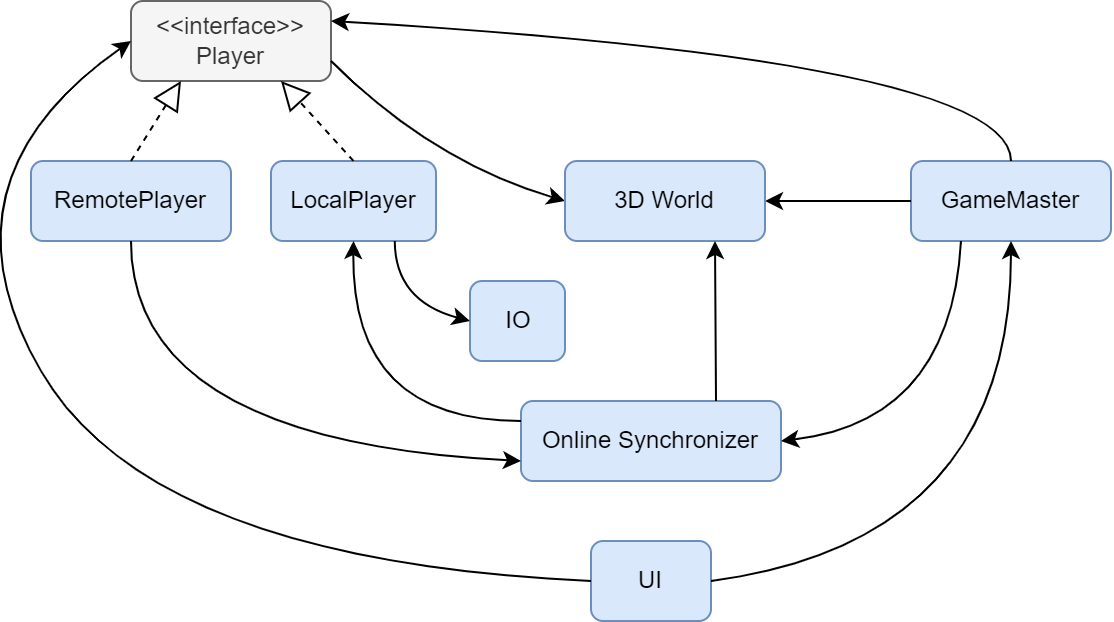

The diagram above was exported from draw.io. Its source (the exported page's mxGraphModel, read from the mxfile embedded in the PNG):
<mxGraphModel dx="1038" dy="616" grid="1" gridSize="10" guides="1" tooltips="1" connect="1" arrows="1" fold="1" page="1" pageScale="1" pageWidth="850" pageHeight="1100" math="0" shadow="0">
  <root>
    <mxCell id="0" />
    <mxCell id="1" parent="0" />
    <mxCell id="Jj55U650Jitu8uKOLBNu-1" value="UI" style="rounded=1;whiteSpace=wrap;html=1;fillColor=#dae8fc;strokeColor=#6c8ebf;" parent="1" vertex="1">
      <mxGeometry x="430" y="530" width="60" height="40" as="geometry" />
    </mxCell>
    <mxCell id="Jj55U650Jitu8uKOLBNu-3" value="&amp;lt;&amp;lt;interface&amp;gt;&amp;gt;&lt;br&gt;Player" style="rounded=1;whiteSpace=wrap;html=1;fillColor=#f5f5f5;strokeColor=#666666;fontColor=#333333;" parent="1" vertex="1">
      <mxGeometry x="200" y="260" width="100" height="40" as="geometry" />
    </mxCell>
    <mxCell id="Jj55U650Jitu8uKOLBNu-4" value="GameMaster" style="rounded=1;whiteSpace=wrap;html=1;fillColor=#dae8fc;strokeColor=#6c8ebf;" parent="1" vertex="1">
      <mxGeometry x="590" y="340" width="100" height="40" as="geometry" />
    </mxCell>
    <mxCell id="Jj55U650Jitu8uKOLBNu-10" value="" style="endArrow=classic;html=1;entryX=0;entryY=0.5;entryDx=0;entryDy=0;curved=1;exitX=1;exitY=0.75;exitDx=0;exitDy=0;" parent="1" source="Jj55U650Jitu8uKOLBNu-3" target="OCFg-jp6_DVnQoXGoYAK-1" edge="1">
      <mxGeometry width="50" height="50" relative="1" as="geometry">
        <mxPoint x="390" y="290" as="sourcePoint" />
        <mxPoint x="410" y="400" as="targetPoint" />
        <Array as="points">
          <mxPoint x="350" y="340" />
        </Array>
      </mxGeometry>
    </mxCell>
    <mxCell id="Jj55U650Jitu8uKOLBNu-11" value="" style="endArrow=classic;html=1;rounded=0;exitX=0;exitY=0.5;exitDx=0;exitDy=0;entryX=1;entryY=0.5;entryDx=0;entryDy=0;" parent="1" source="Jj55U650Jitu8uKOLBNu-4" target="OCFg-jp6_DVnQoXGoYAK-1" edge="1">
      <mxGeometry width="50" height="50" relative="1" as="geometry">
        <mxPoint x="365" y="370" as="sourcePoint" />
        <mxPoint x="610" y="260" as="targetPoint" />
      </mxGeometry>
    </mxCell>
    <mxCell id="Jj55U650Jitu8uKOLBNu-12" value="" style="endArrow=classic;html=1;exitX=0.5;exitY=0;exitDx=0;exitDy=0;curved=1;entryX=1;entryY=0.25;entryDx=0;entryDy=0;" parent="1" source="Jj55U650Jitu8uKOLBNu-4" target="Jj55U650Jitu8uKOLBNu-3" edge="1">
      <mxGeometry width="50" height="50" relative="1" as="geometry">
        <mxPoint x="600" y="370" as="sourcePoint" />
        <mxPoint x="300" y="270" as="targetPoint" />
        <Array as="points">
          <mxPoint x="640" y="290" />
        </Array>
      </mxGeometry>
    </mxCell>
    <mxCell id="OCFg-jp6_DVnQoXGoYAK-1" value="3D World" style="rounded=1;whiteSpace=wrap;html=1;fillColor=#dae8fc;strokeColor=#6c8ebf;" parent="1" vertex="1">
      <mxGeometry x="417" y="340" width="100" height="40" as="geometry" />
    </mxCell>
    <mxCell id="OCFg-jp6_DVnQoXGoYAK-5" value="Online Synchronizer" style="rounded=1;whiteSpace=wrap;html=1;fillColor=#dae8fc;strokeColor=#6c8ebf;" parent="1" vertex="1">
      <mxGeometry x="395" y="460" width="130" height="40" as="geometry" />
    </mxCell>
    <mxCell id="OCFg-jp6_DVnQoXGoYAK-7" value="RemotePlayer" style="rounded=1;whiteSpace=wrap;html=1;fillColor=#dae8fc;strokeColor=#6c8ebf;" parent="1" vertex="1">
      <mxGeometry x="150" y="340" width="100" height="40" as="geometry" />
    </mxCell>
    <mxCell id="OCFg-jp6_DVnQoXGoYAK-8" value="" style="endArrow=classic;html=1;rounded=0;entryX=0.75;entryY=1;entryDx=0;entryDy=0;exitX=0.75;exitY=0;exitDx=0;exitDy=0;" parent="1" source="OCFg-jp6_DVnQoXGoYAK-5" target="OCFg-jp6_DVnQoXGoYAK-1" edge="1">
      <mxGeometry width="50" height="50" relative="1" as="geometry">
        <mxPoint x="600" y="370" as="sourcePoint" />
        <mxPoint x="460" y="340" as="targetPoint" />
      </mxGeometry>
    </mxCell>
    <mxCell id="OCFg-jp6_DVnQoXGoYAK-10" value="LocalPlayer" style="rounded=1;whiteSpace=wrap;html=1;fillColor=#dae8fc;strokeColor=#6c8ebf;" parent="1" vertex="1">
      <mxGeometry x="270" y="340" width="82.5" height="40" as="geometry" />
    </mxCell>
    <mxCell id="OCFg-jp6_DVnQoXGoYAK-12" value="" style="endArrow=block;dashed=1;endFill=0;endSize=12;html=1;rounded=0;exitX=0.5;exitY=0;exitDx=0;exitDy=0;entryX=0.25;entryY=1;entryDx=0;entryDy=0;" parent="1" source="OCFg-jp6_DVnQoXGoYAK-7" target="Jj55U650Jitu8uKOLBNu-3" edge="1">
      <mxGeometry width="160" relative="1" as="geometry">
        <mxPoint x="310" y="340" as="sourcePoint" />
        <mxPoint x="470" y="340" as="targetPoint" />
      </mxGeometry>
    </mxCell>
    <mxCell id="OCFg-jp6_DVnQoXGoYAK-13" value="" style="endArrow=block;dashed=1;endFill=0;endSize=12;html=1;rounded=0;exitX=0.5;exitY=0;exitDx=0;exitDy=0;entryX=0.75;entryY=1;entryDx=0;entryDy=0;" parent="1" source="OCFg-jp6_DVnQoXGoYAK-10" target="Jj55U650Jitu8uKOLBNu-3" edge="1">
      <mxGeometry width="160" relative="1" as="geometry">
        <mxPoint x="210" y="350" as="sourcePoint" />
        <mxPoint x="250" y="320" as="targetPoint" />
      </mxGeometry>
    </mxCell>
    <mxCell id="OCFg-jp6_DVnQoXGoYAK-14" value="" style="endArrow=classic;html=1;exitX=1;exitY=0.5;exitDx=0;exitDy=0;entryX=0.5;entryY=1;entryDx=0;entryDy=0;curved=1;" parent="1" source="Jj55U650Jitu8uKOLBNu-1" target="Jj55U650Jitu8uKOLBNu-4" edge="1">
      <mxGeometry width="50" height="50" relative="1" as="geometry">
        <mxPoint x="600" y="370" as="sourcePoint" />
        <mxPoint x="520" y="370" as="targetPoint" />
        <Array as="points">
          <mxPoint x="640" y="530" />
        </Array>
      </mxGeometry>
    </mxCell>
    <mxCell id="OCFg-jp6_DVnQoXGoYAK-15" value="" style="endArrow=classic;html=1;exitX=0;exitY=0.5;exitDx=0;exitDy=0;entryX=0;entryY=0.5;entryDx=0;entryDy=0;curved=1;" parent="1" source="Jj55U650Jitu8uKOLBNu-1" target="Jj55U650Jitu8uKOLBNu-3" edge="1">
      <mxGeometry width="50" height="50" relative="1" as="geometry">
        <mxPoint x="500" y="460" as="sourcePoint" />
        <mxPoint x="650" y="390" as="targetPoint" />
        <Array as="points">
          <mxPoint x="210" y="540" />
          <mxPoint x="100" y="350" />
        </Array>
      </mxGeometry>
    </mxCell>
    <mxCell id="OCFg-jp6_DVnQoXGoYAK-17" value="" style="endArrow=classic;html=1;entryX=0.5;entryY=1;entryDx=0;entryDy=0;curved=1;exitX=0;exitY=0.25;exitDx=0;exitDy=0;" parent="1" source="OCFg-jp6_DVnQoXGoYAK-5" target="OCFg-jp6_DVnQoXGoYAK-10" edge="1">
      <mxGeometry width="50" height="50" relative="1" as="geometry">
        <mxPoint x="290" y="490" as="sourcePoint" />
        <mxPoint x="470" y="390" as="targetPoint" />
        <Array as="points">
          <mxPoint x="310" y="470" />
        </Array>
      </mxGeometry>
    </mxCell>
    <mxCell id="OCFg-jp6_DVnQoXGoYAK-18" value="" style="endArrow=classic;html=1;exitX=0.5;exitY=1;exitDx=0;exitDy=0;entryX=0;entryY=0.75;entryDx=0;entryDy=0;curved=1;" parent="1" source="OCFg-jp6_DVnQoXGoYAK-7" target="OCFg-jp6_DVnQoXGoYAK-5" edge="1">
      <mxGeometry width="50" height="50" relative="1" as="geometry">
        <mxPoint x="405" y="450" as="sourcePoint" />
        <mxPoint x="330" y="460" as="targetPoint" />
        <Array as="points">
          <mxPoint x="200" y="480" />
        </Array>
      </mxGeometry>
    </mxCell>
    <mxCell id="NzB15RZHDcy4MxEbTFbn-1" value="IO" style="rounded=1;whiteSpace=wrap;html=1;fillColor=#dae8fc;strokeColor=#6c8ebf;" parent="1" vertex="1">
      <mxGeometry x="369.5" y="400" width="47.5" height="40" as="geometry" />
    </mxCell>
    <mxCell id="bKv_3FNk6Nhh4c04cwLq-3" value="" style="endArrow=classic;html=1;exitX=0.25;exitY=1;exitDx=0;exitDy=0;entryX=1;entryY=0.5;entryDx=0;entryDy=0;curved=1;" parent="1" source="Jj55U650Jitu8uKOLBNu-4" target="OCFg-jp6_DVnQoXGoYAK-5" edge="1">
      <mxGeometry width="50" height="50" relative="1" as="geometry">
        <mxPoint x="500" y="540" as="sourcePoint" />
        <mxPoint x="650" y="390" as="targetPoint" />
        <Array as="points">
          <mxPoint x="610" y="470" />
        </Array>
      </mxGeometry>
    </mxCell>
    <mxCell id="QBcsQCmyRLzWKlw3_DGB-3" value="" style="endArrow=classic;html=1;entryX=0;entryY=0.5;entryDx=0;entryDy=0;curved=1;exitX=0.75;exitY=1;exitDx=0;exitDy=0;" parent="1" source="OCFg-jp6_DVnQoXGoYAK-10" target="NzB15RZHDcy4MxEbTFbn-1" edge="1">
      <mxGeometry width="50" height="50" relative="1" as="geometry">
        <mxPoint x="310" y="300" as="sourcePoint" />
        <mxPoint x="427" y="370" as="targetPoint" />
        <Array as="points">
          <mxPoint x="332" y="410" />
        </Array>
      </mxGeometry>
    </mxCell>
  </root>
</mxGraphModel>